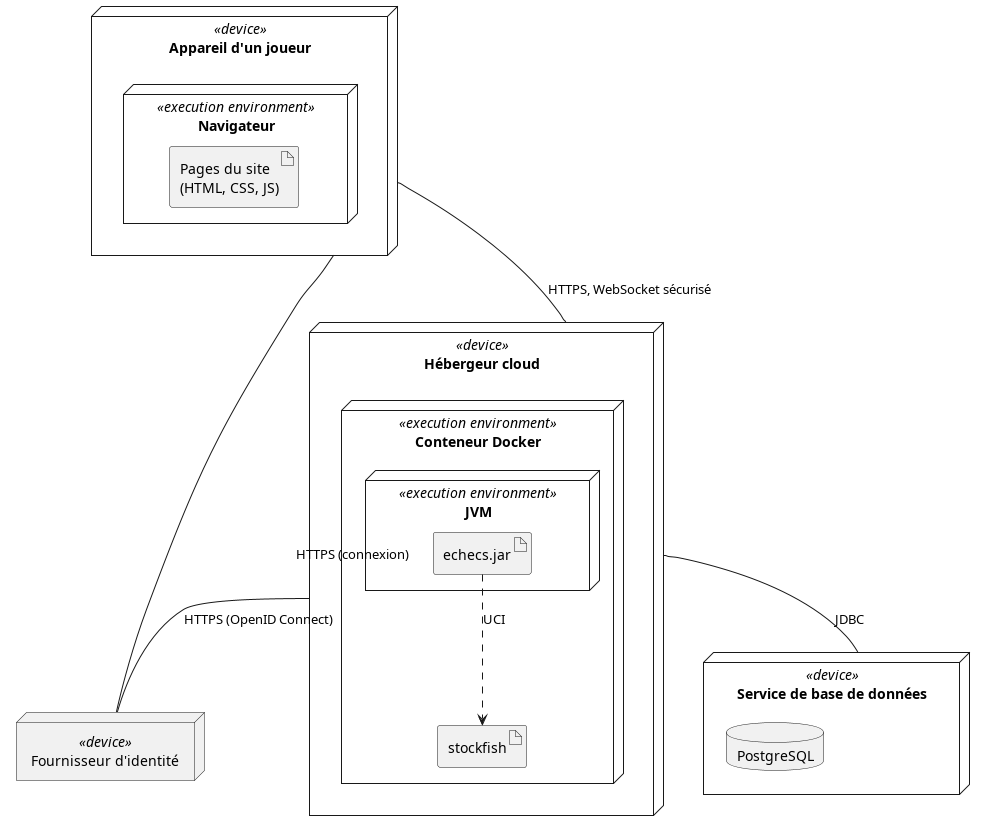

The diagram above was rendered by PlantUML. Its source (embedded in the PNG):
@startuml deploiement-en-ligne
' Diagramme de déploiement (jalon J5) : le site est uniquement en ligne (cours, §2.5).
' echecs.jar contient le serveur web (Spring Boot) et les pages du site, que le
' navigateur télécharge. Stockfish est un processus lancé par le programme, dans le
' même conteneur. La base est séparée : un conteneur peut être recréé à tout moment,
' et ce qu'il contient est alors perdu.

skinparam nodesep 60
skinparam ranksep 70

node "Appareil d'un joueur" <<device>> as Appareil {
  node "Navigateur" <<execution environment>> as Navigateur {
    artifact "Pages du site\n(HTML, CSS, JS)" as Pages
  }
}

node "Hébergeur cloud" <<device>> as Hebergeur {
  node "Conteneur Docker" <<execution environment>> as Conteneur {
    node "JVM" <<execution environment>> as Jvm {
      artifact "echecs.jar" as Jar
    }
    artifact "stockfish" as Stockfish
  }
}

node "Service de base de données" <<device>> as ServiceBase {
  database "PostgreSQL" as Base
}

node "Fournisseur d'identité" <<device>> as Fournisseur

Appareil -- Hebergeur : HTTPS, WebSocket sécurisé
Appareil -- Fournisseur : HTTPS (connexion)
Jar ..> Stockfish : UCI
Hebergeur -- ServiceBase : JDBC
Hebergeur -- Fournisseur : HTTPS (OpenID Connect)

@enduml